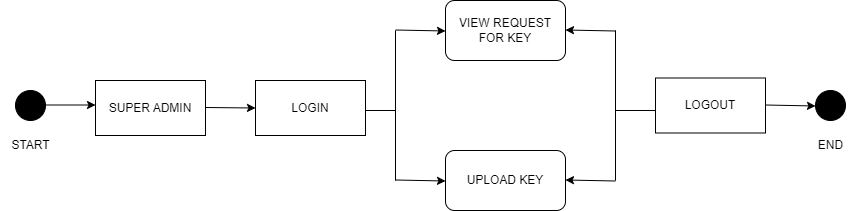

The diagram above was exported from draw.io. Its source (the exported page's mxGraphModel, read from the mxfile embedded in the PNG):
<mxGraphModel dx="1120" dy="488" grid="1" gridSize="10" guides="1" tooltips="1" connect="1" arrows="1" fold="1" page="1" pageScale="1" pageWidth="850" pageHeight="1100" math="0" shadow="0">
  <root>
    <mxCell id="0" />
    <mxCell id="1" parent="0" />
    <mxCell id="V6AcsX1-71cm4uFyIjoH-1" value="" style="ellipse;whiteSpace=wrap;html=1;aspect=fixed;fillColor=#000000;" parent="1" vertex="1">
      <mxGeometry x="55" y="220" width="30" height="30" as="geometry" />
    </mxCell>
    <mxCell id="V6AcsX1-71cm4uFyIjoH-2" value="" style="endArrow=classic;html=1;rounded=0;" parent="1" edge="1">
      <mxGeometry width="50" height="50" relative="1" as="geometry">
        <mxPoint x="85" y="234.5" as="sourcePoint" />
        <mxPoint x="135" y="234.5" as="targetPoint" />
        <Array as="points">
          <mxPoint x="135" y="234.5" />
        </Array>
      </mxGeometry>
    </mxCell>
    <mxCell id="V6AcsX1-71cm4uFyIjoH-3" value="SUPER ADMIN" style="rounded=0;whiteSpace=wrap;html=1;fillColor=#FFFFFF;" parent="1" vertex="1">
      <mxGeometry x="135" y="210" width="110" height="55" as="geometry" />
    </mxCell>
    <mxCell id="V6AcsX1-71cm4uFyIjoH-4" value="" style="endArrow=classic;html=1;rounded=0;entryX=0;entryY=0.5;entryDx=0;entryDy=0;" parent="1" target="V6AcsX1-71cm4uFyIjoH-5" edge="1">
      <mxGeometry width="50" height="50" relative="1" as="geometry">
        <mxPoint x="245" y="237" as="sourcePoint" />
        <mxPoint x="295" y="237" as="targetPoint" />
      </mxGeometry>
    </mxCell>
    <mxCell id="V6AcsX1-71cm4uFyIjoH-5" value="LOGIN" style="rounded=0;whiteSpace=wrap;html=1;fillColor=#FFFFFF;" parent="1" vertex="1">
      <mxGeometry x="295" y="210" width="110" height="55" as="geometry" />
    </mxCell>
    <mxCell id="V6AcsX1-71cm4uFyIjoH-6" value="" style="endArrow=none;html=1;rounded=0;" parent="1" edge="1">
      <mxGeometry width="50" height="50" relative="1" as="geometry">
        <mxPoint x="435" y="310" as="sourcePoint" />
        <mxPoint x="435" y="160" as="targetPoint" />
      </mxGeometry>
    </mxCell>
    <mxCell id="V6AcsX1-71cm4uFyIjoH-8" value="VIEW REQUEST FOR KEY" style="rounded=1;whiteSpace=wrap;html=1;fillColor=#FFFFFF;" parent="1" vertex="1">
      <mxGeometry x="485" y="130" width="120" height="60" as="geometry" />
    </mxCell>
    <mxCell id="V6AcsX1-71cm4uFyIjoH-9" value="UPLOAD KEY" style="rounded=1;whiteSpace=wrap;html=1;fillColor=#FFFFFF;" parent="1" vertex="1">
      <mxGeometry x="485" y="280" width="120" height="60" as="geometry" />
    </mxCell>
    <mxCell id="V6AcsX1-71cm4uFyIjoH-10" value="" style="endArrow=classic;html=1;rounded=0;entryX=0;entryY=0.5;entryDx=0;entryDy=0;" parent="1" edge="1">
      <mxGeometry width="50" height="50" relative="1" as="geometry">
        <mxPoint x="435" y="159.5" as="sourcePoint" />
        <mxPoint x="485" y="160.5" as="targetPoint" />
      </mxGeometry>
    </mxCell>
    <mxCell id="V6AcsX1-71cm4uFyIjoH-11" value="" style="endArrow=classic;html=1;rounded=0;entryX=0;entryY=0.5;entryDx=0;entryDy=0;" parent="1" edge="1">
      <mxGeometry width="50" height="50" relative="1" as="geometry">
        <mxPoint x="435" y="309.5" as="sourcePoint" />
        <mxPoint x="485" y="310.5" as="targetPoint" />
      </mxGeometry>
    </mxCell>
    <mxCell id="V6AcsX1-71cm4uFyIjoH-12" value="" style="endArrow=none;html=1;rounded=0;" parent="1" edge="1">
      <mxGeometry width="50" height="50" relative="1" as="geometry">
        <mxPoint x="655" y="310" as="sourcePoint" />
        <mxPoint x="655" y="160" as="targetPoint" />
      </mxGeometry>
    </mxCell>
    <mxCell id="V6AcsX1-71cm4uFyIjoH-13" value="" style="endArrow=classic;html=1;rounded=0;entryX=0;entryY=0.5;entryDx=0;entryDy=0;" parent="1" edge="1">
      <mxGeometry width="50" height="50" relative="1" as="geometry">
        <mxPoint x="655" y="160.5" as="sourcePoint" />
        <mxPoint x="605" y="159.5" as="targetPoint" />
      </mxGeometry>
    </mxCell>
    <mxCell id="V6AcsX1-71cm4uFyIjoH-14" value="" style="endArrow=classic;html=1;rounded=0;entryX=0;entryY=0.5;entryDx=0;entryDy=0;" parent="1" edge="1">
      <mxGeometry width="50" height="50" relative="1" as="geometry">
        <mxPoint x="655" y="310.5" as="sourcePoint" />
        <mxPoint x="605" y="309.5" as="targetPoint" />
      </mxGeometry>
    </mxCell>
    <mxCell id="V6AcsX1-71cm4uFyIjoH-15" value="LOGOUT" style="rounded=0;whiteSpace=wrap;html=1;fillColor=#FFFFFF;" parent="1" vertex="1">
      <mxGeometry x="695" y="207.5" width="110" height="55" as="geometry" />
    </mxCell>
    <mxCell id="V6AcsX1-71cm4uFyIjoH-16" value="" style="endArrow=classic;html=1;rounded=0;entryX=0;entryY=0.5;entryDx=0;entryDy=0;" parent="1" edge="1">
      <mxGeometry width="50" height="50" relative="1" as="geometry">
        <mxPoint x="805" y="234.5" as="sourcePoint" />
        <mxPoint x="855" y="235.5" as="targetPoint" />
      </mxGeometry>
    </mxCell>
    <mxCell id="V6AcsX1-71cm4uFyIjoH-17" value="" style="ellipse;whiteSpace=wrap;html=1;aspect=fixed;fillColor=#000000;" parent="1" vertex="1">
      <mxGeometry x="855" y="220" width="30" height="30" as="geometry" />
    </mxCell>
    <mxCell id="V6AcsX1-71cm4uFyIjoH-18" value="START" style="text;html=1;align=center;verticalAlign=middle;resizable=0;points=[];autosize=1;strokeColor=none;fillColor=none;" parent="1" vertex="1">
      <mxGeometry x="40" y="260" width="60" height="30" as="geometry" />
    </mxCell>
    <mxCell id="V6AcsX1-71cm4uFyIjoH-19" value="END" style="text;html=1;align=center;verticalAlign=middle;resizable=0;points=[];autosize=1;strokeColor=none;fillColor=none;" parent="1" vertex="1">
      <mxGeometry x="845" y="260" width="50" height="30" as="geometry" />
    </mxCell>
    <mxCell id="V6AcsX1-71cm4uFyIjoH-20" value="" style="endArrow=none;html=1;rounded=0;" parent="1" edge="1">
      <mxGeometry width="50" height="50" relative="1" as="geometry">
        <mxPoint x="405" y="240" as="sourcePoint" />
        <mxPoint x="435" y="240" as="targetPoint" />
      </mxGeometry>
    </mxCell>
    <mxCell id="V6AcsX1-71cm4uFyIjoH-21" value="" style="endArrow=none;html=1;rounded=0;" parent="1" edge="1">
      <mxGeometry width="50" height="50" relative="1" as="geometry">
        <mxPoint x="655" y="240" as="sourcePoint" />
        <mxPoint x="695" y="240" as="targetPoint" />
      </mxGeometry>
    </mxCell>
  </root>
</mxGraphModel>